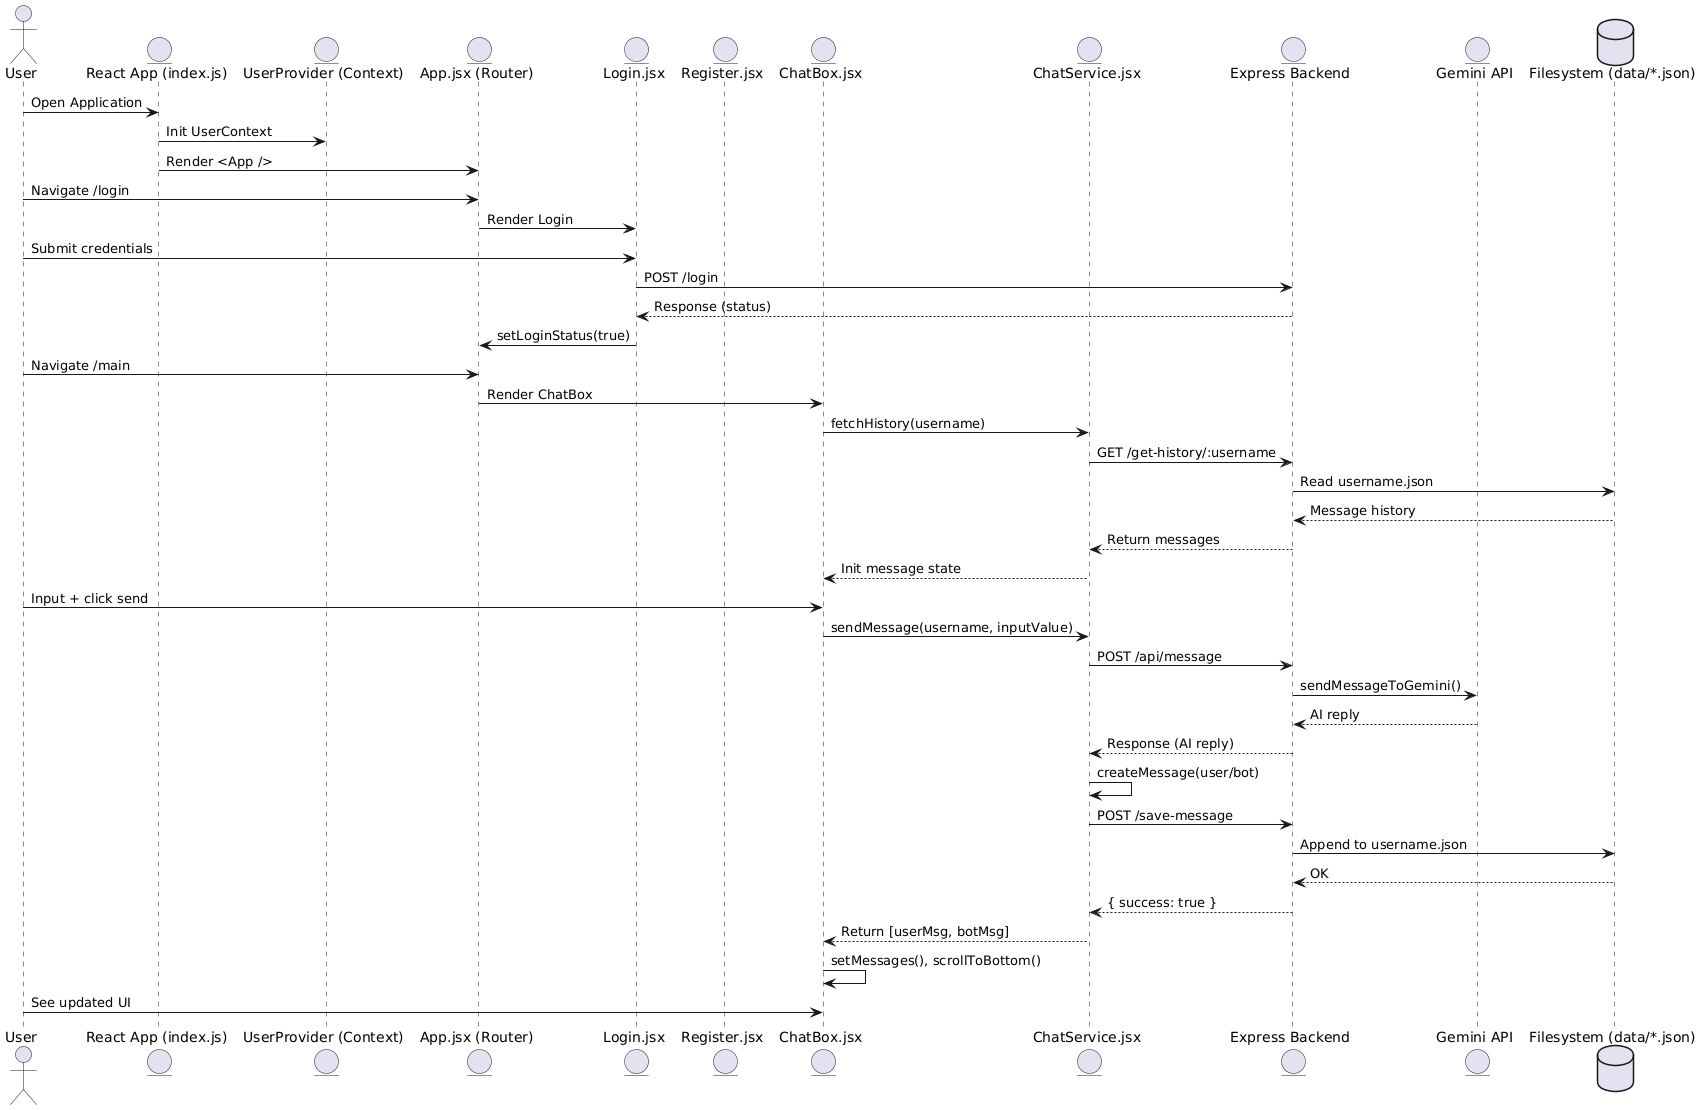

The diagram above was rendered by PlantUML. Its source (embedded in the PNG):
@startuml
actor User
entity "React App (index.js)" as ReactApp
entity "UserProvider (Context)" as Context
entity "App.jsx (Router)" as AppRouter
entity "Login.jsx" as Login
entity "Register.jsx" as Register
entity "ChatBox.jsx" as ChatBox
entity "ChatService.jsx" as ChatService
entity "Express Backend" as Backend
entity "Gemini API" as AI
database "Filesystem (data/*.json)" as FS

User -> ReactApp : Open Application
ReactApp -> Context : Init UserContext
ReactApp -> AppRouter : Render <App />

User -> AppRouter : Navigate /login
AppRouter -> Login : Render Login
User -> Login : Submit credentials
Login -> Backend : POST /login
Backend --> Login : Response (status)
Login -> AppRouter : setLoginStatus(true)

User -> AppRouter : Navigate /main
AppRouter -> ChatBox : Render ChatBox
ChatBox -> ChatService : fetchHistory(username)
ChatService -> Backend : GET /get-history/:username
Backend -> FS : Read username.json
FS --> Backend : Message history
Backend --> ChatService : Return messages
ChatService --> ChatBox : Init message state

User -> ChatBox : Input + click send
ChatBox -> ChatService : sendMessage(username, inputValue)
ChatService -> Backend : POST /api/message
Backend -> AI : sendMessageToGemini()
AI --> Backend : AI reply
Backend --> ChatService : Response (AI reply)
ChatService -> ChatService : createMessage(user/bot)
ChatService -> Backend : POST /save-message
Backend -> FS : Append to username.json
FS --> Backend : OK
Backend --> ChatService : { success: true }
ChatService --> ChatBox : Return [userMsg, botMsg]
ChatBox -> ChatBox : setMessages(), scrollToBottom()

User -> ChatBox : See updated UI
@enduml